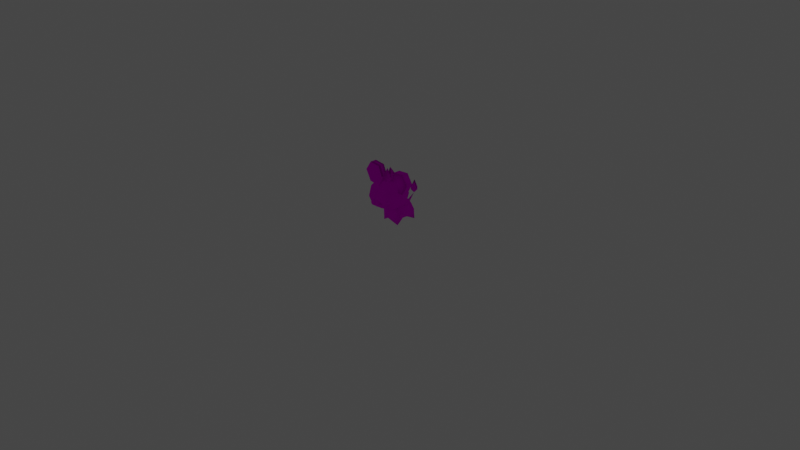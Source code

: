 # Source: rumble-litleo.blend  (saved by Blender 3.6.11; exported with 4.5.12 LTS)
import bpy
from mathutils import Matrix  # noqa: F401  (used for matrix-valued properties, if any)

bpy.ops.wm.read_factory_settings(use_empty=True)
scene = bpy.context.scene
scene.name = 'Scene'

# ---- collections
col_collection = bpy.data.collections.new('Collection'); scene.collection.children.link(col_collection)

# ---- images (referenced by path relative to the original .blend; pixels are not part of the script)
import os
ASSET_DIR = os.environ.get("B2B_ASSET_DIR", "")  # directory of the original .blend (textures are referenced by path, not embedded)
HERE = os.path.dirname(os.path.abspath(__file__))  # packed textures are extracted next to this script under _unpacked/

def load_image(name, relpath, width, height, colorspace="sRGB"):
    """Load a texture the original file referenced (path relative to the .blend, or extracted next to this script)."""
    p = next((c for c in (os.path.join(HERE, relpath), os.path.join(ASSET_DIR, relpath)) if relpath and os.path.exists(c)), "")
    if p:
        img = bpy.data.images.load(p, check_existing=True)
        img.name = name
    else:  # same state as the original file: an image datablock whose file is absent (Cycles renders it pink)
        img = bpy.data.images.new(name, width, height)
        img.source = "FILE"
        img.filepath = "//" + (relpath or name)
    img.colorspace_settings.name = colorspace
    return img
img_pii_sisiko_body_c_png = load_image('Pii_SISIKO_body_C.png', 'Pii_SISIKO_body_C.png', 1024, 1024, 'sRGB')
img_pii_horubii_body_png_001 = load_image('Pii_HORUBII_body.png.001', 'Pii_HORUBII_body.png', 1024, 1024, 'Non-Color')
img_pii_sisiko_eye_c_png = load_image('Pii_SISIKO_eye_C.png', 'Pii_SISIKO_eye_C.png', 1024, 1024, 'sRGB')

# ---- materials (node trees are filled in below, after node groups)
mat_pii_sisiko_body = bpy.data.materials.new('Pii_SISIKO_body')
mat_pii_sisiko_body.surface_render_method = 'BLENDED'
mat_pii_sisiko_body.blend_method = 'BLEND'
mat_pii_sisiko_body.use_transparency_overlap = False
mat_pii_sisiko_body.show_transparent_back = False
mat_pii_sisiko_body.use_transparent_shadow = False
mat_pii_sisiko_body.diffuse_color = (0.942, 0.942, 0.942, 1.0)
mat_pii_sisiko_body.roughness = 0.5528
mat_pii_sisiko_body.specular_intensity = 1.0
mat_pii_sisiko_body.metallic = 1.0
mat_pii_sisiko_eye = bpy.data.materials.new('Pii_SISIKO_eye')
mat_pii_sisiko_eye.surface_render_method = 'BLENDED'
mat_pii_sisiko_eye.blend_method = 'BLEND'
mat_pii_sisiko_eye.use_transparency_overlap = False
mat_pii_sisiko_eye.show_transparent_back = False
mat_pii_sisiko_eye.use_transparent_shadow = False
mat_pii_sisiko_eye.diffuse_color = (0.942, 0.942, 0.942, 1.0)
mat_pii_sisiko_eye.roughness = 0.5528
mat_pii_sisiko_eye.specular_intensity = 1.0
mat_pii_sisiko_eye.metallic = 1.0
mat_material = bpy.data.materials.new('Material')
mat_material.alpha_threshold = 0.0
mat_material.use_transparent_shadow = False
mat_material.roughness = 0.5
mat_material.line_color = (0.0, 0.0, 0.0, 1.0)

# ---- material node trees
mat_pii_sisiko_body.use_nodes = True; mat_pii_sisiko_body.node_tree.nodes.clear()
_N = mat_pii_sisiko_body.node_tree.nodes; _L = mat_pii_sisiko_body.node_tree.links
n0 = _N.new('ShaderNodeBsdfPrincipled'); n0.name = 'Principled BSDF'; n0.location = (10, 300)
n0.distribution = 'GGX'
n0.subsurface_method = 'RANDOM_WALK_SKIN'
n0.inputs[2].default_value = 0.0
n0.inputs[3].default_value = 1.45
n0.inputs[13].default_value = 0.0
n0.inputs[27].default_value = (0.0, 0.0, 0.0, 1.0)
n0.inputs[28].default_value = 1.0
n1 = _N.new('ShaderNodeOutputMaterial'); n1.name = 'Material Output'; n1.location = (300, 300)
n2 = _N.new('ShaderNodeNormalMap'); n2.name = 'Normal Map'; n2.location = (-300, -300)
n2.label = 'Normal/Map'
n3 = _N.new('ShaderNodeTexImage'); n3.name = 'Image Texture'; n3.location = (-300, 600)
n3.image = img_pii_sisiko_body_c_png
n3.interpolation = 'Closest'
n3.extension = 'MIRROR'
n4 = _N.new('ShaderNodeTexImage'); n4.name = 'Image Texture.001'; n4.location = (-300, 0)
n4.image = img_pii_horubii_body_png_001
_L.new(n0.outputs[0], n1.inputs[0])
_L.new(n2.outputs[0], n0.inputs[5])
_L.new(n3.outputs[0], n0.inputs[0])
_L.new(n4.outputs[1], n0.inputs[4])
n1.is_active_output = True
mat_pii_sisiko_eye.use_nodes = True; mat_pii_sisiko_eye.node_tree.nodes.clear()
_N = mat_pii_sisiko_eye.node_tree.nodes; _L = mat_pii_sisiko_eye.node_tree.links
n0 = _N.new('ShaderNodeBsdfPrincipled'); n0.name = 'Principled BSDF'; n0.location = (10, 300)
n0.distribution = 'GGX'
n0.subsurface_method = 'RANDOM_WALK_SKIN'
n0.inputs[2].default_value = 0.0
n0.inputs[3].default_value = 1.45
n0.inputs[13].default_value = 0.0
n0.inputs[27].default_value = (0.0, 0.0, 0.0, 1.0)
n0.inputs[28].default_value = 1.0
n1 = _N.new('ShaderNodeOutputMaterial'); n1.name = 'Material Output'; n1.location = (300, 300)
n2 = _N.new('ShaderNodeNormalMap'); n2.name = 'Normal Map'; n2.location = (-300, -300)
n2.label = 'Normal/Map'
n3 = _N.new('ShaderNodeTexImage'); n3.name = 'Image Texture'; n3.location = (-300, 600)
n3.image = img_pii_sisiko_eye_c_png
n3.interpolation = 'Closest'
n3.extension = 'MIRROR'
n4 = _N.new('ShaderNodeTexImage'); n4.name = 'Image Texture.001'; n4.location = (-300, 0)
n4.image = img_pii_horubii_body_png_001
_L.new(n0.outputs[0], n1.inputs[0])
_L.new(n2.outputs[0], n0.inputs[5])
_L.new(n3.outputs[0], n0.inputs[0])
_L.new(n4.outputs[1], n0.inputs[4])
n1.is_active_output = True
mat_material.use_nodes = True; mat_material.node_tree.nodes.clear()
_N = mat_material.node_tree.nodes; _L = mat_material.node_tree.links
n0 = _N.new('ShaderNodeOutputMaterial'); n0.name = 'Material Output'; n0.location = (300, 300)
n1 = _N.new('ShaderNodeBsdfPrincipled'); n1.name = 'Principled BSDF'; n1.location = (10, 300)
n1.distribution = 'GGX'
n1.subsurface_method = 'RANDOM_WALK_SKIN'
n1.inputs[3].default_value = 1.45
n1.inputs[27].default_value = (0.0, 0.0, 0.0, 1.0)
n1.inputs[28].default_value = 1.0
_L.new(n1.outputs[0], n0.inputs[0])
n0.is_active_output = True

# ---- world
world_world = bpy.data.worlds.new('World'); scene.world = world_world
world_world.use_nodes = True; world_world.node_tree.nodes.clear()
_N = world_world.node_tree.nodes; _L = world_world.node_tree.links
n0 = _N.new('ShaderNodeOutputWorld'); n0.name = 'World Output'; n0.location = (300, 300)
n1 = _N.new('ShaderNodeBackground'); n1.name = 'Background'; n1.location = (10, 300)
n1.inputs[0].default_value = (0.05088, 0.05088, 0.05088, 1.0)
_L.new(n1.outputs[0], n0.inputs[0])
n0.is_active_output = True
world_world.color = (0.05088, 0.05088, 0.05088)
world_world.use_sun_shadow = False
world_world.sun_shadow_jitter_overblur = 0.0

# ---- cameras
cam_camera = bpy.data.cameras.new('Camera')
cam_camera.clip_end = 100.0
cam_camera.ortho_scale = 7.314

# ---- lights
light_light = bpy.data.lights.new('Light', 'POINT')
light_light.transmission_factor = 0.0
light_light.energy = 1000.0
light_light.shadow_soft_size = 0.1
light_light.shadow_maximum_resolution = 0.006
light_light.use_absolute_resolution = True

# ---- meshes
me_merged = bpy.data.meshes.new('merged')
me_merged.from_pydata([(0.04777, 0.2774, -0.2071), (0.0, 0.3711, -0.2131), (0.0, 0.2774, -0.1593), (0.0, 0.2296, -0.2071), (0.0, 0.2774, -0.2549), (-0.04777, 0.2774, -0.2071), (0.0, 0.3252, -0.2071), (0.0, 0.2867, -0.04495), (-1.651e-09, 0.1984, 0.02733), (0.1264, 0.2568, 0.01118), (0.1394, 0.335, -0.003293), (0.1924, 0.3041, 0.1355), (0.1619, 0.2367, 0.1355), (0.1884, 0.3899, 0.1355), (0.1221, 0.4156, 0.009522), (0.04869, 0.4546, 0.001014), (0.1423, 0.4618, 0.1355), (0.07087, 0.4919, 0.2032), (8.253e-10, 0.4889, 0.2303), (0.07263, 0.4964, 0.08761), (6.602e-10, 0.5051, 0.1355), (-0.099, 0.1984, 0.08), (-0.1264, 0.2568, 0.01118), (-0.1394, 0.335, -0.003293), (6.602e-10, 0.3872, -0.04538), (-0.1924, 0.3041, 0.1355), (-0.1884, 0.3899, 0.1355), (-0.1221, 0.4156, 0.009522), (-0.1423, 0.4618, 0.1355), (-0.07263, 0.4964, 0.08761), (8.253e-10, 0.4966, 0.05375), (-0.07087, 0.4919, 0.2032), (1.155e-09, 0.4063, 0.3051), (-0.1264, 0.233, 0.2597), (-0.1619, 0.2367, 0.1355), (-0.099, 0.1984, 0.1909), (-0.03076, 0.2381, 0.2978), (-0.1469, 0.2943, 0.2742), (-0.06457, 0.2481, 0.2968), (-0.05345, 0.2809, 0.3317), (-0.0157, 0.281, 0.3381), (6.602e-10, 0.3011, 0.3238), (-0.02832, 0.2566, 0.3335), (-0.05323, 0.2548, 0.3235), (0.099, 0.1984, 0.1909), (-1.651e-09, 0.1984, 0.2436), (0.1264, 0.233, 0.2597), (0.03076, 0.2381, 0.2978), (0.06457, 0.2481, 0.2968), (0.1469, 0.2943, 0.2742), (0.099, 0.1984, 0.08), (0.05345, 0.2809, 0.3317), (0.0157, 0.281, 0.3381), (4.952e-10, 0.2696, 0.3347), (0.02832, 0.2566, 0.3335), (0.0, 0.2463, 0.3157), (0.05323, 0.2548, 0.3235), (-0.04869, 0.4546, 0.001014), (-8.253e-10, 0.1734, 0.1355), (6.557e-09, 0.4565, 0.007189), (-0.05, 0.4565, 0.1398), (0.05, 0.4565, 0.1398), (0.0, 0.5644, 0.1398), (3.278e-09, 0.6093, 0.1216), (-1.093e-09, 0.6093, 0.158), (-2.186e-09, 0.4424, 0.2724), (4.165e-09, 0.3179, 0.3202), (0.0, 0.3118, 0.335), (-0.03176, 0.3118, 0.3177), (-1.388e-09, 0.2954, 0.3293), (0.03176, 0.3118, 0.3177), (0.1108, 0.5973, 0.1028), (0.06189, 0.4847, 0.1744), (0.06189, 0.4847, 0.1028), (0.2285, 0.6084, 0.1028), (0.1751, 0.498, 0.09217), (0.2929, 0.5092, 0.1028), (0.2929, 0.5092, 0.1744), (0.2325, 0.3986, 0.1028), (0.1218, 0.3877, 0.1028), (0.1108, 0.5973, 0.1744), (0.1751, 0.498, 0.1637), (0.1218, 0.3877, 0.1744), (0.2325, 0.3986, 0.1744), (0.2285, 0.6084, 0.1744), (-0.06189, 0.4847, 0.1028), (-0.06189, 0.4847, 0.1744), (-0.1108, 0.5973, 0.1744), (-0.2285, 0.6084, 0.1744), (-0.1218, 0.3877, 0.1028), (-0.2929, 0.5092, 0.1028), (-0.2285, 0.6084, 0.1028), (-0.2325, 0.3986, 0.1028), (-0.1218, 0.3877, 0.1744), (-0.1751, 0.498, 0.09217), (-0.1108, 0.5973, 0.1028), (-0.1751, 0.498, 0.1637), (-0.2325, 0.3986, 0.1744), (-0.2929, 0.5092, 0.1744), (2.55e-09, 0.1467, -0.1407), (0.0, 0.2265, -0.204), (-0.01944, 0.1614, -0.128), (-8.499e-10, 0.1762, -0.1154), (0.01944, 0.1614, -0.128), (0.0, 0.1216, -0.1585), (-0.1161, 0.1216, -0.09538), (-0.09382, 0.1819, -0.07953), (-0.09382, 0.1819, 0.09654), (-0.1161, 0.1216, 0.1044), (0.0, 0.1819, 0.1503), (-0.1062, 0.06513, 0.04834), (-2.991e-24, 0.05192, 0.00664), (-0.09775, 0.0, 0.1154), (0.09775, 0.0, 0.1154), (0.1062, 0.06039, -0.02854), (0.1161, 0.1216, -0.09538), (0.09775, 0.0, -0.1196), (0.09382, 0.1819, -0.07953), (0.1161, 0.1216, 0.1044), (0.09382, 0.1819, 0.09654), (0.0, 0.1216, 0.1586), (0.0, 0.06623, 0.1594), (0.0, 0.2125, 0.06737), (0.0, 0.1819, -0.1314), (0.1062, 0.06513, 0.04834), (0.0, 0.06654, -0.1585), (-0.1062, 0.06039, -0.02854), (-0.09775, 0.0, -0.1196), (-0.0319, 0.3119, 0.316), (-0.07452, 0.2799, 0.2983), (-0.1346, 0.4063, 0.2554), (0.07452, 0.2799, 0.2983), (0.0319, 0.3119, 0.316), (0.1346, 0.4063, 0.2554)], [], [(1, 0, 4), (4, 0, 3), (1, 6, 0), (2, 0, 6), (0, 2, 3), (5, 1, 4), (5, 6, 1), (2, 6, 5), (5, 4, 3), (2, 5, 3), (9, 8, 7), (50, 8, 9), (7, 10, 9), (24, 10, 7), (9, 10, 11), (12, 9, 11), (50, 9, 12), (11, 10, 13), (24, 14, 10), (14, 13, 10), (15, 14, 24), (14, 16, 13), (16, 133, 13), (16, 17, 133), (133, 17, 32), (17, 18, 32), (19, 17, 16), (19, 16, 14), (15, 19, 14), (30, 19, 15), (30, 20, 19), (17, 20, 18), (19, 20, 17), (132, 32, 41), (22, 8, 21), (8, 22, 7), (23, 7, 22), (23, 24, 7), (25, 23, 22), (22, 34, 25), (34, 22, 21), (23, 25, 26), (27, 24, 23), (26, 27, 23), (57, 24, 27), (28, 27, 26), (130, 28, 26), (29, 57, 27), (28, 29, 27), (57, 29, 30), (31, 28, 130), (31, 29, 28), (18, 31, 130), (32, 18, 130), (29, 20, 30), (31, 20, 29), (18, 20, 31), (32, 128, 41), (34, 33, 25), (35, 33, 34), (45, 33, 35), (33, 45, 36), (33, 37, 25), (25, 37, 26), (55, 36, 45), (38, 33, 36), (38, 129, 33), (129, 37, 33), (130, 26, 37), (35, 34, 21), (35, 21, 58), (35, 58, 45), (128, 129, 39), (128, 39, 40), (128, 40, 41), (41, 40, 53), (42, 40, 39), (53, 40, 42), (43, 42, 39), (43, 39, 129), (43, 36, 42), (53, 42, 55), (36, 55, 42), (43, 38, 36), (43, 129, 38), (46, 45, 44), (12, 46, 44), (46, 12, 11), (46, 47, 45), (45, 47, 55), (46, 48, 47), (131, 48, 46), (49, 131, 46), (11, 49, 46), (49, 11, 13), (13, 133, 49), (45, 58, 44), (50, 44, 58), (50, 12, 44), (132, 51, 131), (52, 51, 132), (41, 52, 132), (52, 41, 53), (54, 52, 53), (54, 51, 52), (54, 53, 55), (47, 54, 55), (131, 51, 56), (56, 54, 47), (56, 51, 54), (48, 56, 47), (48, 131, 56), (57, 15, 24), (57, 30, 15), (50, 58, 8), (8, 58, 21), (60, 63, 59), (63, 61, 59), (63, 62, 61), (60, 62, 63), (64, 62, 60), (64, 60, 65), (61, 64, 65), (61, 62, 64), (68, 67, 66), (69, 67, 68), (70, 67, 69), (66, 67, 70), (72, 80, 71), (73, 72, 71), (71, 80, 74), (80, 84, 74), (71, 75, 73), (73, 75, 79), (84, 77, 76), (76, 77, 78), (77, 83, 78), (78, 83, 79), (83, 82, 79), (74, 84, 76), (78, 75, 76), (76, 75, 74), (79, 75, 78), (74, 75, 71), (72, 81, 80), (82, 81, 72), (83, 81, 82), (77, 81, 83), (84, 81, 77), (80, 81, 84), (86, 85, 95), (87, 86, 95), (87, 95, 91), (88, 87, 91), (94, 95, 85), (94, 85, 89), (88, 91, 90), (98, 88, 90), (98, 90, 92), (97, 98, 92), (97, 92, 89), (93, 97, 89), (94, 92, 90), (94, 90, 91), (94, 89, 92), (94, 91, 95), (96, 86, 87), (96, 93, 86), (96, 97, 93), (96, 98, 97), (96, 88, 98), (96, 87, 88), (101, 100, 99), (102, 100, 101), (103, 100, 102), (99, 100, 103), (105, 104, 125), (127, 105, 125), (126, 105, 127), (105, 106, 104), (106, 123, 104), (107, 106, 105), (108, 107, 105), (109, 107, 108), (120, 109, 108), (120, 108, 112), (121, 120, 112), (107, 122, 106), (106, 122, 123), (109, 122, 107), (110, 112, 108), (110, 108, 105), (126, 110, 105), (125, 111, 127), (110, 111, 112), (112, 111, 121), (121, 111, 113), (114, 111, 116), (114, 116, 115), (104, 115, 116), (125, 104, 116), (104, 123, 115), (123, 117, 115), (115, 117, 118), (114, 115, 118), (117, 119, 118), (118, 119, 120), (118, 120, 121), (113, 118, 121), (119, 109, 120), (117, 122, 119), (119, 122, 109), (123, 122, 117), (124, 118, 113), (124, 114, 118), (116, 111, 125), (124, 113, 111), (126, 111, 110), (114, 124, 111), (126, 127, 111), (129, 128, 37), (128, 130, 37), (130, 128, 32), (49, 132, 131), (133, 132, 49), (32, 132, 133)])
me_merged.polygons.foreach_set('use_smooth', [True] * 226)
me_merged.polygons.foreach_set('material_index', [0, 0, 0, 0, 0, 0, 0, 0, 0, 0, 0, 0, 0, 0, 0, 0, 0, 0, 0, 0, 0, 0, 0, 0, 0, 0, 0, 0, 0, 0, 0, 0, 0, 0, 0, 0, 0, 0, 0, 0, 0, 0, 0, 0, 0, 0, 0, 0, 0, 0, 0, 0, 0, 0, 0, 0, 0, 0, 0, 0, 0, 0, 0, 0, 0, 0, 0, 0, 0, 0, 0, 0, 0, 0, 0, 0, 0, 0, 0, 0, 0, 0, 0, 0, 0, 0, 0, 0, 0, 0, 0, 0, 0, 0, 0, 0, 0, 0, 0, 0, 0, 0, 0, 0, 0, 0, 0, 0, 0, 0, 0, 0, 0, 0, 0, 0, 0, 0, 0, 0, 0, 0, 0, 0, 0, 0, 0, 0, 0, 0, 0, 0, 0, 0, 0, 0, 0, 0, 0, 0, 0, 0, 0, 0, 0, 0, 0, 0, 0, 0, 0, 0, 0, 0, 0, 0, 0, 0, 0, 0, 0, 0, 0, 0, 0, 0, 0, 0, 0, 0, 0, 0, 0, 0, 0, 0, 0, 0, 0, 0, 0, 0, 0, 0, 0, 0, 0, 0, 0, 0, 0, 0, 0, 0, 0, 0, 0, 0, 0, 0, 0, 0, 0, 0, 0, 0, 0, 0, 0, 0, 0, 0, 0, 0, 0, 0, 0, 0, 0, 0, 1, 1, 1, 1, 1, 1])
_uv = me_merged.uv_layers.new(name='UV0')
_uv.uv.foreach_set('vector', [0.8277, 0.8798, 0.8242, 0.8253, 0.852, 0.8253, 0.852, 0.8253, 0.8242, 0.8253, 0.8242, 0.7974, 0.8277, 0.8798, 0.8242, 0.8531, 0.8242, 0.8253, 0.7964, 0.8253, 0.8242, 0.8253, 0.8242, 0.8531, 0.8242, 0.8253, 0.7964, 0.8253, 0.8242, 0.7974, 0.8242, 0.8253, 0.8277, 0.8798, 0.852, 0.8253, 0.8242, 0.8253, 0.8242, 0.8531, 0.8277, 0.8798, 0.7964, 0.8253, 0.8242, 0.8531, 0.8242, 0.8253, 0.8242, 0.8253, 0.852, 0.8253, 0.8242, 0.7974, 0.7964, 0.8253, 0.8242, 0.8253, 0.8242, 0.7974, 0.3324, 0.9274, 0.3302, 0.9192, 0.3403, 0.9316, 0.3228, 0.9192, 0.3302, 0.9192, 0.3324, 0.9274, 0.3403, 0.9316, 0.3345, 0.9384, 0.3324, 0.9274, 0.3404, 0.9457, 0.3345, 0.9384, 0.3403, 0.9316, 0.3324, 0.9274, 0.3345, 0.9384, 0.3149, 0.934, 0.3149, 0.9245, 0.3324, 0.9274, 0.3149, 0.934, 0.3228, 0.9192, 0.3324, 0.9274, 0.3149, 0.9245, 0.3149, 0.934, 0.3345, 0.9384, 0.3149, 0.9461, 0.3404, 0.9457, 0.3327, 0.9497, 0.3345, 0.9384, 0.3327, 0.9497, 0.3149, 0.9461, 0.3345, 0.9384, 0.3339, 0.9552, 0.3327, 0.9497, 0.3404, 0.9457, 0.3327, 0.9497, 0.3149, 0.9562, 0.3149, 0.9461, 0.3149, 0.9562, 0.2981, 0.9484, 0.3149, 0.9461, 0.3149, 0.9562, 0.3054, 0.9605, 0.2981, 0.9484, 0.2981, 0.9484, 0.3054, 0.9605, 0.2911, 0.9484, 0.3054, 0.9605, 0.3016, 0.9601, 0.2911, 0.9484, 0.3217, 0.9611, 0.3054, 0.9605, 0.3149, 0.9562, 0.3217, 0.9611, 0.3149, 0.9562, 0.3327, 0.9497, 0.3339, 0.9552, 0.3217, 0.9611, 0.3327, 0.9497, 0.3264, 0.9611, 0.3217, 0.9611, 0.3339, 0.9552, 0.3264, 0.9611, 0.3149, 0.9623, 0.3217, 0.9611, 0.3054, 0.9605, 0.3149, 0.9623, 0.3016, 0.9601, 0.3217, 0.9611, 0.3149, 0.9623, 0.3054, 0.9605, 0.2896, 0.9351, 0.2911, 0.9484, 0.2884, 0.9336, 0.3324, 0.9274, 0.3302, 0.9192, 0.3228, 0.9192, 0.3302, 0.9192, 0.3324, 0.9274, 0.3403, 0.9316, 0.3345, 0.9384, 0.3403, 0.9316, 0.3324, 0.9274, 0.3345, 0.9384, 0.3404, 0.9457, 0.3403, 0.9316, 0.3149, 0.934, 0.3345, 0.9384, 0.3324, 0.9274, 0.3324, 0.9274, 0.3149, 0.9245, 0.3149, 0.934, 0.3149, 0.9245, 0.3324, 0.9274, 0.3228, 0.9192, 0.3345, 0.9384, 0.3149, 0.934, 0.3149, 0.9461, 0.3327, 0.9497, 0.3404, 0.9457, 0.3345, 0.9384, 0.3149, 0.9461, 0.3327, 0.9497, 0.3345, 0.9384, 0.3339, 0.9552, 0.3404, 0.9457, 0.3327, 0.9497, 0.3149, 0.9562, 0.3327, 0.9497, 0.3149, 0.9461, 0.298, 0.9484, 0.3149, 0.9562, 0.3149, 0.9461, 0.3217, 0.9611, 0.3339, 0.9552, 0.3327, 0.9497, 0.3149, 0.9562, 0.3217, 0.9611, 0.3327, 0.9497, 0.3339, 0.9552, 0.3217, 0.9611, 0.3264, 0.9611, 0.3054, 0.9605, 0.3149, 0.9562, 0.298, 0.9484, 0.3054, 0.9605, 0.3217, 0.9611, 0.3149, 0.9562, 0.3016, 0.9601, 0.3054, 0.9605, 0.298, 0.9484, 0.2911, 0.9484, 0.3016, 0.9601, 0.298, 0.9484, 0.3217, 0.9611, 0.3149, 0.9623, 0.3264, 0.9611, 0.3054, 0.9605, 0.3149, 0.9623, 0.3217, 0.9611, 0.3016, 0.9601, 0.3149, 0.9623, 0.3054, 0.9605, 0.2911, 0.9484, 0.2896, 0.9351, 0.2884, 0.9336, 0.37, 0.5682, 0.2258, 0.7242, 0.4512, 0.6903, 0.1973, 0.5984, 0.2258, 0.7242, 0.37, 0.5682, 0.008317, 0.6803, 0.2258, 0.7242, 0.1973, 0.5984, 0.2258, 0.7242, 0.008317, 0.6803, 0.06237, 0.8017, 0.2258, 0.7242, 0.2893, 0.7804, 0.4512, 0.6903, 0.4512, 0.6903, 0.2893, 0.7804, 0.4852, 0.809, 0.008317, 0.838, 0.06237, 0.8017, 0.008317, 0.6803, 0.1254, 0.8128, 0.2258, 0.7242, 0.06237, 0.8017, 0.1254, 0.8128, 0.1656, 0.8729, 0.2258, 0.7242, 0.1656, 0.8729, 0.2893, 0.7804, 0.2258, 0.7242, 0.386, 0.8929, 0.4852, 0.809, 0.2893, 0.7804, 0.1973, 0.5984, 0.37, 0.5682, 0.2604, 0.3719, 0.1973, 0.5984, 0.2604, 0.3719, 0.008317, 0.4547, 0.1973, 0.5984, 0.008317, 0.4547, 0.008317, 0.6803, 0.09383, 0.9831, 0.1656, 0.8729, 0.1019, 0.8998, 0.09383, 0.9831, 0.1019, 0.8998, 0.03921, 0.9143, 0.09383, 0.9831, 0.03921, 0.9143, 0.008316, 0.9675, 0.008316, 0.9675, 0.03921, 0.9143, 0.008316, 0.8942, 0.05626, 0.8705, 0.03921, 0.9143, 0.1019, 0.8998, 0.008316, 0.8942, 0.03921, 0.9143, 0.05626, 0.8705, 0.09606, 0.8563, 0.05626, 0.8705, 0.1019, 0.8998, 0.09606, 0.8563, 0.1019, 0.8998, 0.1656, 0.8729, 0.09606, 0.8563, 0.06237, 0.8017, 0.05626, 0.8705, 0.008316, 0.8942, 0.05626, 0.8705, 0.008317, 0.838, 0.06237, 0.8017, 0.008317, 0.838, 0.05626, 0.8705, 0.09606, 0.8563, 0.1254, 0.8128, 0.06237, 0.8017, 0.09606, 0.8563, 0.1656, 0.8729, 0.1254, 0.8128, 0.2258, 0.7242, 0.008317, 0.6803, 0.1973, 0.5984, 0.37, 0.5682, 0.2258, 0.7242, 0.1973, 0.5984, 0.2258, 0.7242, 0.37, 0.5682, 0.4512, 0.6903, 0.2258, 0.7242, 0.06237, 0.8017, 0.008317, 0.6803, 0.008317, 0.6803, 0.06237, 0.8017, 0.008317, 0.838, 0.2258, 0.7242, 0.1254, 0.8128, 0.06237, 0.8017, 0.1656, 0.8729, 0.1254, 0.8128, 0.2258, 0.7242, 0.2893, 0.7804, 0.1656, 0.8729, 0.2258, 0.7242, 0.4512, 0.6903, 0.2893, 0.7804, 0.2258, 0.7242, 0.2893, 0.7804, 0.4512, 0.6903, 0.4852, 0.809, 0.4852, 0.809, 0.386, 0.8929, 0.2893, 0.7804, 0.008317, 0.6803, 0.008317, 0.4547, 0.1973, 0.5984, 0.2604, 0.3719, 0.1973, 0.5984, 0.008317, 0.4547, 0.2604, 0.3719, 0.37, 0.5682, 0.1973, 0.5984, 0.09382, 0.9831, 0.1019, 0.8998, 0.1656, 0.8729, 0.03921, 0.9143, 0.1019, 0.8998, 0.09382, 0.9831, 0.008316, 0.9675, 0.03921, 0.9143, 0.09382, 0.9831, 0.03921, 0.9143, 0.008316, 0.9675, 0.008316, 0.8942, 0.05626, 0.8705, 0.03921, 0.9143, 0.008316, 0.8942, 0.05626, 0.8705, 0.1019, 0.8998, 0.03921, 0.9143, 0.05626, 0.8705, 0.008316, 0.8942, 0.008317, 0.838, 0.06237, 0.8017, 0.05626, 0.8705, 0.008317, 0.838, 0.1656, 0.8729, 0.1019, 0.8998, 0.09606, 0.8563, 0.09606, 0.8563, 0.05626, 0.8705, 0.06237, 0.8017, 0.09606, 0.8563, 0.1019, 0.8998, 0.05626, 0.8705, 0.1254, 0.8128, 0.09606, 0.8563, 0.06237, 0.8017, 0.1254, 0.8128, 0.1656, 0.8729, 0.09606, 0.8563, 0.3339, 0.9552, 0.3339, 0.9552, 0.3404, 0.9457, 0.3339, 0.9552, 0.3264, 0.9611, 0.3339, 0.9552, 0.3228, 0.9192, 0.3149, 0.9156, 0.3302, 0.9192, 0.3302, 0.9192, 0.3149, 0.9156, 0.3228, 0.9192, 0.6918, 0.9107, 0.6965, 0.9503, 0.7261, 0.9107, 0.6965, 0.9503, 0.6918, 0.9107, 0.7261, 0.9107, 0.6965, 0.9503, 0.6918, 0.9387, 0.6918, 0.9107, 0.6918, 0.9107, 0.6918, 0.9387, 0.6965, 0.9503, 0.6871, 0.9503, 0.6918, 0.9387, 0.6918, 0.9107, 0.6871, 0.9503, 0.6918, 0.9107, 0.6574, 0.9107, 0.6918, 0.9107, 0.6871, 0.9503, 0.6574, 0.9107, 0.6918, 0.9107, 0.6918, 0.9387, 0.6871, 0.9503, 0.6494, 0.8299, 0.6891, 0.8299, 0.6891, 0.8375, 0.6891, 0.8093, 0.6891, 0.8299, 0.6494, 0.8299, 0.7287, 0.8299, 0.6891, 0.8299, 0.6891, 0.8093, 0.6891, 0.8375, 0.6891, 0.8299, 0.7287, 0.8299, 0.9066, 0.8596, 0.9066, 0.9105, 0.9459, 0.9105, 0.9459, 0.8596, 0.9066, 0.8596, 0.9459, 0.9105, 0.9459, 0.9105, 0.9066, 0.9105, 0.9459, 0.9156, 0.9066, 0.9105, 0.9066, 0.9156, 0.9459, 0.9156, 0.9459, 0.9105, 0.9517, 0.8656, 0.9459, 0.8596, 0.9459, 0.8596, 0.9517, 0.8656, 0.9459, 0.8156, 0.9066, 0.9156, 0.9066, 0.8706, 0.9459, 0.8706, 0.9459, 0.8706, 0.9066, 0.8706, 0.9459, 0.8206, 0.9066, 0.8706, 0.9066, 0.8206, 0.9459, 0.8206, 0.9459, 0.8206, 0.9066, 0.8206, 0.9459, 0.8156, 0.9066, 0.8206, 0.9066, 0.8156, 0.9459, 0.8156, 0.9459, 0.9156, 0.9066, 0.9156, 0.9459, 0.8706, 0.9459, 0.8206, 0.9517, 0.8656, 0.9459, 0.8706, 0.9459, 0.8706, 0.9517, 0.8656, 0.9459, 0.9156, 0.9459, 0.8156, 0.9517, 0.8656, 0.9459, 0.8206, 0.9459, 0.9156, 0.9517, 0.8656, 0.9459, 0.9105, 0.4169, 0.3616, 0.7, 0.3948, 0.5391, 0.6429, 0.5665, 0.1189, 0.7, 0.3948, 0.4169, 0.3616, 0.8433, 0.1462, 0.7, 0.3948, 0.5665, 0.1189, 0.9944, 0.4226, 0.7, 0.3948, 0.8433, 0.1462, 0.8335, 0.6707, 0.7, 0.3948, 0.9944, 0.4226, 0.5391, 0.6429, 0.7, 0.3948, 0.8335, 0.6707, 0.9066, 0.8596, 0.9459, 0.8596, 0.9459, 0.9105, 0.9066, 0.9105, 0.9066, 0.8596, 0.9459, 0.9105, 0.9066, 0.9105, 0.9459, 0.9105, 0.9459, 0.9156, 0.9066, 0.9156, 0.9066, 0.9105, 0.9459, 0.9156, 0.9517, 0.8656, 0.9459, 0.9105, 0.9459, 0.8596, 0.9517, 0.8656, 0.9459, 0.8596, 0.9459, 0.8156, 0.9066, 0.9156, 0.9459, 0.9156, 0.9459, 0.8706, 0.9066, 0.8706, 0.9066, 0.9156, 0.9459, 0.8706, 0.9066, 0.8706, 0.9459, 0.8706, 0.9459, 0.8206, 0.9066, 0.8206, 0.9066, 0.8706, 0.9459, 0.8206, 0.9066, 0.8206, 0.9459, 0.8206, 0.9459, 0.8156, 0.9066, 0.8156, 0.9066, 0.8206, 0.9459, 0.8156, 0.9517, 0.8656, 0.9459, 0.8206, 0.9459, 0.8706, 0.9517, 0.8656, 0.9459, 0.8706, 0.9459, 0.9156, 0.9517, 0.8656, 0.9459, 0.8156, 0.9459, 0.8206, 0.9517, 0.8656, 0.9459, 0.9156, 0.9459, 0.9105, 0.7, 0.3948, 0.4169, 0.3616, 0.5391, 0.6429, 0.7, 0.3948, 0.5665, 0.1189, 0.4169, 0.3616, 0.7, 0.3948, 0.8433, 0.1462, 0.5665, 0.1189, 0.7, 0.3948, 0.9944, 0.4226, 0.8433, 0.1462, 0.7, 0.3948, 0.8335, 0.6707, 0.9944, 0.4226, 0.7, 0.3948, 0.5391, 0.6429, 0.8335, 0.6707, 0.342, 0.1499, 0.4078, 0.2063, 0.3529, 0.1371, 0.331, 0.1627, 0.4078, 0.2063, 0.342, 0.1499, 0.342, 0.1499, 0.4078, 0.2063, 0.331, 0.1627, 0.3529, 0.1371, 0.4078, 0.2063, 0.342, 0.1499, 0.3041, 0.04218, 0.3041, 0.02641, 0.1664, 0.02641, 0.0, 0.03613, 0.3041, 0.04218, 0.1664, 0.02641, 0.151, 0.05886, 0.3041, 0.04218, 0.0, 0.03613, 0.3041, 0.04218, 0.4547, 0.04613, 0.3041, 0.02641, 0.4547, 0.04613, 0.4547, 0.03319, 0.3041, 0.02641, 0.4547, 0.09009, 0.4547, 0.04613, 0.3041, 0.04218, 0.3041, 0.09206, 0.4547, 0.09009, 0.3041, 0.04218, 0.4547, 0.1035, 0.4547, 0.09009, 0.3041, 0.09206, 0.3041, 0.1056, 0.4547, 0.1035, 0.3041, 0.09206, 0.3041, 0.1056, 0.3041, 0.09206, 0.0, 0.09479, 0.1656, 0.1058, 0.3041, 0.1056, 0.0, 0.09479, 0.4547, 0.09009, 0.5312, 0.08281, 0.4547, 0.04613, 0.4547, 0.04613, 0.5312, 0.08281, 0.4547, 0.03319, 0.4547, 0.1035, 0.5312, 0.08281, 0.4547, 0.09009, 0.1628, 0.07806, 0.0, 0.09479, 0.3041, 0.09206, 0.1628, 0.07806, 0.3041, 0.09206, 0.3041, 0.04218, 0.151, 0.05886, 0.1628, 0.07806, 0.3041, 0.04218, 0.1664, 0.02641, 0.1812, 0.06765, 0.0, 0.03613, 0.1628, 0.07806, 0.1812, 0.06765, 0.0, 0.09479, 0.0, 0.09479, 0.1812, 0.06765, 0.1656, 0.1058, 0.1656, 0.1058, 0.1812, 0.06765, 0.0, 0.09479, 0.151, 0.05886, 0.1812, 0.06765, 0.0, 0.03613, 0.151, 0.05886, 0.0, 0.03613, 0.3041, 0.04218, 0.3041, 0.02641, 0.3041, 0.04218, 0.0, 0.03613, 0.1664, 0.02641, 0.3041, 0.02641, 0.0, 0.03613, 0.3041, 0.02641, 0.4547, 0.03319, 0.3041, 0.04218, 0.4547, 0.03319, 0.4547, 0.04613, 0.3041, 0.04218, 0.3041, 0.04218, 0.4547, 0.04613, 0.3041, 0.09206, 0.151, 0.05886, 0.3041, 0.04218, 0.3041, 0.09206, 0.4547, 0.04613, 0.4547, 0.09009, 0.3041, 0.09206, 0.3041, 0.09206, 0.4547, 0.09009, 0.3041, 0.1056, 0.3041, 0.09206, 0.3041, 0.1056, 0.1656, 0.1058, 0.0, 0.09479, 0.3041, 0.09206, 0.1656, 0.1058, 0.4547, 0.09009, 0.4547, 0.1035, 0.3041, 0.1056, 0.4547, 0.04613, 0.5312, 0.08281, 0.4547, 0.09009, 0.4547, 0.09009, 0.5312, 0.08281, 0.4547, 0.1035, 0.4547, 0.03319, 0.5312, 0.08281, 0.4547, 0.04613, 0.1628, 0.07806, 0.3041, 0.09206, 0.0, 0.09479, 0.1628, 0.07806, 0.151, 0.05886, 0.3041, 0.09206, 0.0, 0.03613, 0.1812, 0.06765, 0.1664, 0.02641, 0.1628, 0.07806, 0.0, 0.09479, 0.1812, 0.06765, 0.151, 0.05886, 0.1812, 0.06765, 0.1628, 0.07806, 0.151, 0.05886, 0.1628, 0.07806, 0.1812, 0.06765, 0.151, 0.05886, 0.0, 0.03613, 0.1812, 0.06765, 0.5264, 0.7593, 0.1923, 0.806, 0.9889, 0.7918, 0.1923, 0.806, 0.8847, 0.9792, 0.9889, 0.7918, 0.8847, 0.9792, 0.1923, 0.806, -0.03762, 0.9603, 0.9888, 0.7919, 0.1923, 0.806, 0.5264, 0.7593, 0.8842, 0.9791, 0.1923, 0.806, 0.9888, 0.7919, -0.03762, 0.9603, 0.1923, 0.806, 0.8842, 0.9791])
me_merged.materials.append(mat_pii_sisiko_body)
me_merged.materials.append(mat_pii_sisiko_eye)
me_merged.update()
me_merged.normals_split_custom_set([tuple(v) for v in zip(*[iter([-0.0002789, 0.6044, -0.7967, 0.984, 0.007794, -0.1783, 0.0, 0.02014, -0.9998, 0.0, 0.02014, -0.9998, 0.984, 0.007794, -0.1783, -2.465e-08, -1.0, 0.0, -0.0002789, 0.6044, -0.7967, -7.059e-06, 0.376, 0.9266, 0.984, 0.007794, -0.1783, 0.0, -4.929e-08, 1.0, 0.984, 0.007794, -0.1783, -7.059e-06, 0.376, 0.9266, 0.984, 0.007794, -0.1783, 0.0, -4.929e-08, 1.0, -2.465e-08, -1.0, 0.0, -0.984, 0.007796, -0.1783, -0.0002789, 0.6044, -0.7967, 0.0, 0.02014, -0.9998, -0.984, 0.007796, -0.1783, -7.059e-06, 0.376, 0.9266, -0.0002789, 0.6044, -0.7967, 0.0, -4.929e-08, 1.0, -7.059e-06, 0.376, 0.9266, -0.984, 0.007796, -0.1783, -0.984, 0.007796, -0.1783, 0.0, 0.02014, -0.9998, -2.465e-08, -1.0, 0.0, 0.0, -4.929e-08, 1.0, -0.984, 0.007796, -0.1783, -2.465e-08, -1.0, 0.0, 0.5698, -0.4885, -0.6608, -1.016e-08, -0.8185, -0.5745, -2.831e-07, -0.3149, -0.9491, 0.3843, -0.8841, -0.2659, -1.016e-08, -0.8185, -0.5745, 0.5698, -0.4885, -0.6608, -2.831e-07, -0.3149, -0.9491, 0.6865, 0.004079, -0.7271, 0.5698, -0.4885, -0.6608, -4.513e-06, 0.1814, -0.9834, 0.6865, 0.004079, -0.7271, -2.831e-07, -0.3149, -0.9491, 0.5698, -0.4885, -0.6608, 0.6865, 0.004079, -0.7271, 0.9892, -0.1433, -0.03201, 0.8032, -0.5942, -0.04116, 0.5698, -0.4885, -0.6608, 0.9892, -0.1433, -0.03201, 0.3843, -0.8841, -0.2659, 0.5698, -0.4885, -0.6608, 0.8032, -0.5942, -0.04116, 0.9892, -0.1433, -0.03201, 0.6865, 0.004079, -0.7271, 0.9607, 0.2774, -0.004955, -4.513e-06, 0.1814, -0.9834, 0.6379, 0.4392, -0.6326, 0.6865, 0.004079, -0.7271, 0.6379, 0.4392, -0.6326, 0.9607, 0.2774, -0.004955, 0.6865, 0.004079, -0.7271, 0.2496, 0.6555, -0.7127, 0.6379, 0.4392, -0.6326, -4.513e-06, 0.1814, -0.9834, 0.6379, 0.4392, -0.6326, 0.713, 0.7011, -0.007647, 0.9607, 0.2774, -0.004955, 0.713, 0.7011, -0.007647, 0.5845, 0.4516, 0.6741, 0.9607, 0.2774, -0.004955, 0.713, 0.7011, -0.007647, 0.3314, 0.7885, 0.518, 0.5845, 0.4516, 0.6741, 0.5845, 0.4516, 0.6741, 0.3314, 0.7885, 0.518, -3.713e-06, 0.5197, 0.8543, 0.3314, 0.7885, 0.518, -3.621e-06, 0.7392, 0.6734, -3.713e-06, 0.5197, 0.8543, 0.3834, 0.8943, -0.2308, 0.3314, 0.7885, 0.518, 0.713, 0.7011, -0.007647, 0.3834, 0.8943, -0.2308, 0.713, 0.7011, -0.007647, 0.6379, 0.4392, -0.6326, 0.2496, 0.6555, -0.7127, 0.3834, 0.8943, -0.2308, 0.6379, 0.4392, -0.6326, 4.473e-06, 0.9214, -0.3887, 0.3834, 0.8943, -0.2308, 0.2496, 0.6555, -0.7127, 4.473e-06, 0.9214, -0.3887, -2.142e-07, 0.9994, 0.03417, 0.3834, 0.8943, -0.2308, 0.3314, 0.7885, 0.518, -2.142e-07, 0.9994, 0.03417, -3.621e-06, 0.7392, 0.6734, 0.3834, 0.8943, -0.2308, -2.142e-07, 0.9994, 0.03417, 0.3314, 0.7885, 0.518, 0.3236, 0.2297, 0.9179, -3.713e-06, 0.5197, 0.8543, 3.166e-07, 0.2848, 0.9586, -0.5698, -0.4885, -0.6608, -1.016e-08, -0.8185, -0.5745, -0.3844, -0.8841, -0.2659, -1.016e-08, -0.8185, -0.5745, -0.5698, -0.4885, -0.6608, -2.831e-07, -0.3149, -0.9491, -0.6865, 0.004079, -0.7271, -2.831e-07, -0.3149, -0.9491, -0.5698, -0.4885, -0.6608, -0.6865, 0.004079, -0.7271, -4.513e-06, 0.1814, -0.9834, -2.831e-07, -0.3149, -0.9491, -0.9892, -0.1433, -0.03201, -0.6865, 0.004079, -0.7271, -0.5698, -0.4885, -0.6608, -0.5698, -0.4885, -0.6608, -0.8032, -0.5942, -0.04116, -0.9892, -0.1433, -0.03201, -0.8032, -0.5942, -0.04116, -0.5698, -0.4885, -0.6608, -0.3844, -0.8841, -0.2659, -0.6865, 0.004079, -0.7271, -0.9892, -0.1433, -0.03201, -0.9607, 0.2774, -0.004953, -0.6379, 0.4392, -0.6326, -4.513e-06, 0.1814, -0.9834, -0.6865, 0.004079, -0.7271, -0.9607, 0.2774, -0.004953, -0.6379, 0.4392, -0.6326, -0.6865, 0.004079, -0.7271, -0.2496, 0.6555, -0.7127, -4.513e-06, 0.1814, -0.9834, -0.6379, 0.4392, -0.6326, -0.713, 0.7011, -0.007646, -0.6379, 0.4392, -0.6326, -0.9607, 0.2774, -0.004953, -0.5845, 0.4516, 0.6741, -0.713, 0.7011, -0.007646, -0.9607, 0.2774, -0.004953, -0.3834, 0.8943, -0.2308, -0.2496, 0.6555, -0.7127, -0.6379, 0.4392, -0.6326, -0.713, 0.7011, -0.007646, -0.3834, 0.8943, -0.2308, -0.6379, 0.4392, -0.6326, -0.2496, 0.6555, -0.7127, -0.3834, 0.8943, -0.2308, 4.473e-06, 0.9214, -0.3887, -0.3314, 0.7885, 0.5181, -0.713, 0.7011, -0.007646, -0.5845, 0.4516, 0.6741, -0.3314, 0.7885, 0.5181, -0.3834, 0.8943, -0.2308, -0.713, 0.7011, -0.007646, -3.621e-06, 0.7392, 0.6734, -0.3314, 0.7885, 0.5181, -0.5845, 0.4516, 0.6741, -3.713e-06, 0.5197, 0.8543, -3.621e-06, 0.7392, 0.6734, -0.5845, 0.4516, 0.6741, -0.3834, 0.8943, -0.2308, -2.142e-07, 0.9994, 0.03417, 4.473e-06, 0.9214, -0.3887, -0.3314, 0.7885, 0.5181, -2.142e-07, 0.9994, 0.03417, -0.3834, 0.8943, -0.2308, -3.621e-06, 0.7392, 0.6734, -2.142e-07, 0.9994, 0.03417, -0.3314, 0.7885, 0.5181, -3.713e-06, 0.5197, 0.8543, -0.3236, 0.2297, 0.9179, 3.166e-07, 0.2848, 0.9586, -0.8032, -0.5942, -0.04116, -0.6085, -0.6599, 0.4407, -0.9892, -0.1433, -0.03201, -0.3364, -0.926, 0.1714, -0.6085, -0.6599, 0.4407, -0.8032, -0.5942, -0.04116, 5.523e-07, -0.9336, 0.3583, -0.6085, -0.6599, 0.4407, -0.3364, -0.926, 0.1714, -0.6085, -0.6599, 0.4407, 5.523e-07, -0.9336, 0.3583, -0.1406, -0.8841, 0.4457, -0.6085, -0.6599, 0.4407, -0.7622, -0.0203, 0.647, -0.9892, -0.1433, -0.03201, -0.9892, -0.1433, -0.03201, -0.7622, -0.0203, 0.647, -0.9607, 0.2774, -0.004953, -6.501e-06, -0.8425, 0.5386, -0.1406, -0.8841, 0.4457, 5.523e-07, -0.9336, 0.3583, -0.6717, -0.5221, 0.5256, -0.6085, -0.6599, 0.4407, -0.1406, -0.8841, 0.4457, -0.6717, -0.5221, 0.5256, -0.4563, -0.1219, 0.8814, -0.6085, -0.6599, 0.4407, -0.4563, -0.1219, 0.8814, -0.7622, -0.0203, 0.647, -0.6085, -0.6599, 0.4407, -0.5845, 0.4516, 0.6741, -0.9607, 0.2774, -0.004953, -0.7622, -0.0203, 0.647, -0.3364, -0.926, 0.1714, -0.8032, -0.5942, -0.04116, -0.3844, -0.8841, -0.2659, -0.3364, -0.926, 0.1714, -0.3844, -0.8841, -0.2659, 8.81e-09, -1.0, 5.538e-08, -0.3364, -0.926, 0.1714, 8.81e-09, -1.0, 5.538e-08, 5.523e-07, -0.9336, 0.3583, -0.3236, 0.2297, 0.9179, -0.4563, -0.1219, 0.8814, -0.5767, 0.34, 0.7428, -0.3236, 0.2297, 0.9179, -0.5767, 0.34, 0.7428, 0.0003366, 0.2863, 0.9581, -0.3236, 0.2297, 0.9179, 0.0003366, 0.2863, 0.9581, 3.166e-07, 0.2848, 0.9586, 3.166e-07, 0.2848, 0.9586, 0.0003366, 0.2863, 0.9581, 2.625e-05, -0.4835, 0.8753, -0.07679, -0.6081, 0.7901, 0.0003366, 0.2863, 0.9581, -0.5767, 0.34, 0.7428, 2.625e-05, -0.4835, 0.8753, 0.0003366, 0.2863, 0.9581, -0.07679, -0.6081, 0.7901, -0.5347, -0.5913, 0.6037, -0.07679, -0.6081, 0.7901, -0.5767, 0.34, 0.7428, -0.5347, -0.5913, 0.6037, -0.5767, 0.34, 0.7428, -0.4563, -0.1219, 0.8814, -0.5347, -0.5913, 0.6037, -0.1406, -0.8841, 0.4457, -0.07679, -0.6081, 0.7901, 2.625e-05, -0.4835, 0.8753, -0.07679, -0.6081, 0.7901, -6.501e-06, -0.8425, 0.5386, -0.1406, -0.8841, 0.4457, -6.501e-06, -0.8425, 0.5386, -0.07679, -0.6081, 0.7901, -0.5347, -0.5913, 0.6037, -0.6717, -0.5221, 0.5256, -0.1406, -0.8841, 0.4457, -0.5347, -0.5913, 0.6037, -0.4563, -0.1219, 0.8814, -0.6717, -0.5221, 0.5256, 0.6085, -0.6599, 0.4407, 5.523e-07, -0.9336, 0.3583, 0.3364, -0.926, 0.1714, 0.8032, -0.5942, -0.04116, 0.6085, -0.6599, 0.4407, 0.3364, -0.926, 0.1714, 0.6085, -0.6599, 0.4407, 0.8032, -0.5942, -0.04116, 0.9892, -0.1433, -0.03201, 0.6085, -0.6599, 0.4407, 0.1406, -0.8841, 0.4457, 5.523e-07, -0.9336, 0.3583, 5.523e-07, -0.9336, 0.3583, 0.1406, -0.8841, 0.4457, -6.501e-06, -0.8425, 0.5386, 0.6085, -0.6599, 0.4407, 0.6717, -0.522, 0.5257, 0.1406, -0.8841, 0.4457, 0.4563, -0.1219, 0.8814, 0.6717, -0.522, 0.5257, 0.6085, -0.6599, 0.4407, 0.7622, -0.02031, 0.647, 0.4563, -0.1219, 0.8814, 0.6085, -0.6599, 0.4407, 0.9892, -0.1433, -0.03201, 0.7622, -0.02031, 0.647, 0.6085, -0.6599, 0.4407, 0.7622, -0.02031, 0.647, 0.9892, -0.1433, -0.03201, 0.9607, 0.2774, -0.004955, 0.9607, 0.2774, -0.004955, 0.5845, 0.4516, 0.6741, 0.7622, -0.02031, 0.647, 5.523e-07, -0.9336, 0.3583, 8.81e-09, -1.0, 5.538e-08, 0.3364, -0.926, 0.1714, 0.3843, -0.8841, -0.2659, 0.3364, -0.926, 0.1714, 8.81e-09, -1.0, 5.538e-08, 0.3843, -0.8841, -0.2659, 0.8032, -0.5942, -0.04116, 0.3364, -0.926, 0.1714, 0.3236, 0.2297, 0.9179, 0.5767, 0.34, 0.7428, 0.4563, -0.1219, 0.8814, -0.0003467, 0.2863, 0.9581, 0.5767, 0.34, 0.7428, 0.3236, 0.2297, 0.9179, 3.166e-07, 0.2848, 0.9586, -0.0003467, 0.2863, 0.9581, 0.3236, 0.2297, 0.9179, -0.0003467, 0.2863, 0.9581, 3.166e-07, 0.2848, 0.9586, 2.625e-05, -0.4835, 0.8753, 0.07679, -0.6081, 0.7901, -0.0003467, 0.2863, 0.9581, 2.625e-05, -0.4835, 0.8753, 0.07679, -0.6081, 0.7901, 0.5767, 0.34, 0.7428, -0.0003467, 0.2863, 0.9581, 0.07679, -0.6081, 0.7901, 2.625e-05, -0.4835, 0.8753, -6.501e-06, -0.8425, 0.5386, 0.1406, -0.8841, 0.4457, 0.07679, -0.6081, 0.7901, -6.501e-06, -0.8425, 0.5386, 0.4563, -0.1219, 0.8814, 0.5767, 0.34, 0.7428, 0.5347, -0.5913, 0.6037, 0.5347, -0.5913, 0.6037, 0.07679, -0.6081, 0.7901, 0.1406, -0.8841, 0.4457, 0.5347, -0.5913, 0.6037, 0.5767, 0.34, 0.7428, 0.07679, -0.6081, 0.7901, 0.6717, -0.522, 0.5257, 0.5347, -0.5913, 0.6037, 0.1406, -0.8841, 0.4457, 0.6717, -0.522, 0.5257, 0.4563, -0.1219, 0.8814, 0.5347, -0.5913, 0.6037, -0.2496, 0.6555, -0.7127, 0.2496, 0.6555, -0.7127, -4.513e-06, 0.1814, -0.9834, -0.2496, 0.6555, -0.7127, 4.473e-06, 0.9214, -0.3887, 0.2496, 0.6555, -0.7127, 0.3843, -0.8841, -0.2659, 8.81e-09, -1.0, 5.538e-08, -1.016e-08, -0.8185, -0.5745, -1.016e-08, -0.8185, -0.5745, 8.81e-09, -1.0, 5.538e-08, -0.3844, -0.8841, -0.2659, -0.9619, 0.2718, 0.02932, -1.393e-07, 0.6885, -0.7252, 0.0, 0.5994, -0.8004, -1.393e-07, 0.6885, -0.7252, 0.9619, 0.2718, 0.02931, 0.0, 0.5994, -0.8004, -1.393e-07, 0.6885, -0.7252, -1.986e-07, 1.0, 8.738e-07, 0.9619, 0.2718, 0.02931, -0.9619, 0.2718, 0.02932, -1.986e-07, 1.0, 8.738e-07, -1.393e-07, 0.6885, -0.7252, -0.0003744, 0.6547, 0.7559, -1.986e-07, 1.0, 8.738e-07, -0.9619, 0.2718, 0.02932, -0.0003744, 0.6547, 0.7559, -0.9619, 0.2718, 0.02932, 7.348e-08, 0.5653, 0.8249, 0.9619, 0.2718, 0.02931, -0.0003744, 0.6547, 0.7559, 7.348e-08, 0.5653, 0.8249, 0.9619, 0.2718, 0.02931, -1.986e-07, 1.0, 8.738e-07, -0.0003744, 0.6547, 0.7559, -0.4528, 0.3194, 0.8324, 7.72e-06, 0.2689, 0.9632, 1.261e-07, 0.9244, 0.3814, -3.473e-07, -0.33, 0.944, 7.72e-06, 0.2689, 0.9632, -0.4528, 0.3194, 0.8324, 0.4528, 0.3194, 0.8324, 7.72e-06, 0.2689, 0.9632, -3.473e-07, -0.33, 0.944, 1.261e-07, 0.9244, 0.3814, 7.72e-06, 0.2689, 0.9632, 0.4528, 0.3194, 0.8324, -0.6278, 0.3067, 0.7154, -0.5177, 0.6956, 0.4982, -0.5275, 0.713, -0.4619, -0.7009, 0.2734, -0.6588, -0.6278, 0.3067, 0.7154, -0.5275, 0.713, -0.4619, -0.5275, 0.713, -0.4619, -0.5177, 0.6956, 0.4982, 0.3841, 0.7938, -0.4715, -0.5177, 0.6956, 0.4982, 0.3752, 0.7755, 0.5078, 0.3841, 0.7938, -0.4715, -0.5275, 0.713, -0.4619, 0.0006248, 0.0005631, -1.0, -0.7009, 0.2734, -0.6588, -0.7009, 0.2734, -0.6588, 0.0006248, 0.0005631, -1.0, 0.04283, -0.7466, -0.6638, 0.3752, 0.7755, 0.5078, 0.8682, 0.01481, 0.496, 0.8878, 0.01801, -0.4599, 0.8878, 0.01801, -0.4599, 0.8682, 0.01481, 0.496, 0.5115, -0.7228, -0.4646, 0.8682, 0.01481, 0.496, 0.5016, -0.7042, 0.5025, 0.5115, -0.7228, -0.4646, 0.5115, -0.7228, -0.4646, 0.5016, -0.7042, 0.5025, 0.04283, -0.7466, -0.6638, 0.5016, -0.7042, 0.5025, 0.1013, -0.6924, 0.7143, 0.04283, -0.7466, -0.6638, 0.3841, 0.7938, -0.4715, 0.3752, 0.7755, 0.5078, 0.8878, 0.01801, -0.4599, 0.5115, -0.7228, -0.4646, 0.0006248, 0.0005631, -1.0, 0.8878, 0.01801, -0.4599, 0.8878, 0.01801, -0.4599, 0.0006248, 0.0005631, -1.0, 0.3841, 0.7938, -0.4715, 0.04283, -0.7466, -0.6638, 0.0006248, 0.0005631, -1.0, 0.5115, -0.7228, -0.4646, 0.3841, 0.7938, -0.4715, 0.0006248, 0.0005631, -1.0, -0.5275, 0.713, -0.4619, -0.6278, 0.3067, 0.7154, -0.0006085, -0.0005399, 1.0, -0.5177, 0.6956, 0.4982, 0.1013, -0.6924, 0.7143, -0.0006085, -0.0005399, 1.0, -0.6278, 0.3067, 0.7154, 0.5016, -0.7042, 0.5025, -0.0006085, -0.0005399, 1.0, 0.1013, -0.6924, 0.7143, 0.8682, 0.01481, 0.496, -0.0006085, -0.0005399, 1.0, 0.5016, -0.7042, 0.5025, 0.3752, 0.7755, 0.5078, -0.0006085, -0.0005399, 1.0, 0.8682, 0.01481, 0.496, -0.5177, 0.6956, 0.4982, -0.0006085, -0.0005399, 1.0, 0.3752, 0.7755, 0.5078, 0.06248, 0.07292, 0.9954, 0.2414, 0.06041, -0.9685, 0.2109, 0.2782, -0.9371, 0.1144, 0.1502, 0.982, 0.06248, 0.07292, 0.9954, 0.2109, 0.2782, -0.9371, 0.1144, 0.1502, 0.982, 0.2109, 0.2782, -0.9371, -0.1464, 0.3026, -0.9418, -0.07862, 0.1624, 0.9836, 0.1144, 0.1502, 0.982, -0.1464, 0.3026, -0.9418, 0.0009308, -0.001302, -1.0, 0.2109, 0.2782, -0.9371, 0.2414, 0.06041, -0.9685, 0.0009308, -0.001302, -1.0, 0.2414, 0.06041, -0.9685, 0.02264, -0.2287, -0.9732, -0.07862, 0.1624, 0.9836, -0.1464, 0.3026, -0.9418, -0.3485, 0.005525, -0.9373, -0.1881, 0.002757, 0.9821, -0.07862, 0.1624, 0.9836, -0.3485, 0.005525, -0.9373, -0.1881, 0.002757, 0.9821, -0.3485, 0.005525, -0.9373, -0.203, -0.2945, -0.9339, -0.11, -0.1591, 0.9811, -0.1881, 0.002757, 0.9821, -0.203, -0.2945, -0.9339, -0.11, -0.1591, 0.9811, -0.203, -0.2945, -0.9339, 0.02264, -0.2287, -0.9732, -0.05402, -0.07936, 0.9954, -0.11, -0.1591, 0.9811, 0.02264, -0.2287, -0.9732, 0.0009308, -0.001302, -1.0, -0.203, -0.2945, -0.9339, -0.3485, 0.005525, -0.9373, 0.0009308, -0.001302, -1.0, -0.3485, 0.005525, -0.9373, -0.1464, 0.3026, -0.9418, 0.0009308, -0.001302, -1.0, 0.02264, -0.2287, -0.9732, -0.203, -0.2945, -0.9339, 0.0009308, -0.001302, -1.0, -0.1464, 0.3026, -0.9418, 0.2109, 0.2782, -0.9371, -0.0008915, 0.001266, 1.0, 0.06248, 0.07292, 0.9954, 0.1144, 0.1502, 0.982, -0.0008915, 0.001266, 1.0, -0.05402, -0.07936, 0.9954, 0.06248, 0.07292, 0.9954, -0.0008915, 0.001266, 1.0, -0.11, -0.1591, 0.9811, -0.05402, -0.07936, 0.9954, -0.0008915, 0.001266, 1.0, -0.1881, 0.002757, 0.9821, -0.11, -0.1591, 0.9811, -0.0008915, 0.001266, 1.0, -0.07862, 0.1624, 0.9836, -0.1881, 0.002757, 0.9821, -0.0008915, 0.001266, 1.0, 0.1144, 0.1502, 0.982, -0.07862, 0.1624, 0.9836, -0.9816, 0.1242, -0.145, 1.01e-07, 0.6505, -0.7595, 2.327e-07, -0.6214, -0.7835, -5.819e-08, 0.8697, 0.4936, 1.01e-07, 0.6505, -0.7595, -0.9816, 0.1242, -0.145, 0.9816, 0.1242, -0.145, 1.01e-07, 0.6505, -0.7595, -5.819e-08, 0.8697, 0.4936, 2.327e-07, -0.6214, -0.7835, 1.01e-07, 0.6505, -0.7595, 0.9816, 0.1242, -0.145, -0.8459, 0.2017, -0.4937, -4.109e-06, 0.2147, -0.9767, 1.557e-05, -0.3445, -0.9388, -0.2763, -0.7416, -0.6113, -0.8459, 0.2017, -0.4937, 1.557e-05, -0.3445, -0.9388, -0.8343, -0.5238, 0.1721, -0.8459, 0.2017, -0.4937, -0.2763, -0.7416, -0.6113, -0.8459, 0.2017, -0.4937, -0.6508, 0.7004, -0.2932, -4.109e-06, 0.2147, -0.9767, -0.6508, 0.7004, -0.2932, -3.645e-06, 0.765, -0.6441, -4.109e-06, 0.2147, -0.9767, -0.7361, 0.5966, 0.3198, -0.6508, 0.7004, -0.2932, -0.8459, 0.2017, -0.4937, -0.849, 0.1534, 0.5057, -0.7361, 0.5966, 0.3198, -0.8459, 0.2017, -0.4937, 1.395e-05, 0.4846, 0.8747, -0.7361, 0.5966, 0.3198, -0.849, 0.1534, 0.5057, 1.824e-06, 0.09863, 0.9951, 1.395e-05, 0.4846, 0.8747, -0.849, 0.1534, 0.5057, 1.824e-06, 0.09863, 0.9951, -0.849, 0.1534, 0.5057, -0.2629, -0.7498, 0.6072, -2.002e-05, -0.3604, 0.9328, 1.824e-06, 0.09863, 0.9951, -0.2629, -0.7498, 0.6072, -0.7361, 0.5966, 0.3198, -2.57e-06, 0.999, 0.04458, -0.6508, 0.7004, -0.2932, -0.6508, 0.7004, -0.2932, -2.57e-06, 0.999, 0.04458, -3.645e-06, 0.765, -0.6441, 1.395e-05, 0.4846, 0.8747, -2.57e-06, 0.999, 0.04458, -0.7361, 0.5966, 0.3198, -0.8724, -0.4605, -0.1641, -0.2629, -0.7498, 0.6072, -0.849, 0.1534, 0.5057, -0.8724, -0.4605, -0.1641, -0.849, 0.1534, 0.5057, -0.8459, 0.2017, -0.4937, -0.8343, -0.5238, 0.1721, -0.8724, -0.4605, -0.1641, -0.8459, 0.2017, -0.4937, 1.557e-05, -0.3445, -0.9388, -8.708e-08, -0.9999, 0.01151, -0.2763, -0.7416, -0.6113, -0.8724, -0.4605, -0.1641, -8.708e-08, -0.9999, 0.01151, -0.2629, -0.7498, 0.6072, -0.2629, -0.7498, 0.6072, -8.708e-08, -0.9999, 0.01151, -2.002e-05, -0.3604, 0.9328, -2.002e-05, -0.3604, 0.9328, -8.708e-08, -0.9999, 0.01151, 0.2629, -0.7498, 0.6072, 0.8343, -0.5238, 0.1721, -8.708e-08, -0.9999, 0.01151, 0.2763, -0.7416, -0.6112, 0.8343, -0.5238, 0.1721, 0.2763, -0.7416, -0.6112, 0.8459, 0.2017, -0.4937, -4.109e-06, 0.2147, -0.9767, 0.8459, 0.2017, -0.4937, 0.2763, -0.7416, -0.6112, 1.557e-05, -0.3445, -0.9388, -4.109e-06, 0.2147, -0.9767, 0.2763, -0.7416, -0.6112, -4.109e-06, 0.2147, -0.9767, -3.645e-06, 0.765, -0.6441, 0.8459, 0.2017, -0.4937, -3.645e-06, 0.765, -0.6441, 0.6508, 0.7004, -0.2932, 0.8459, 0.2017, -0.4937, 0.8459, 0.2017, -0.4937, 0.6508, 0.7004, -0.2932, 0.849, 0.1534, 0.5057, 0.8343, -0.5238, 0.1721, 0.8459, 0.2017, -0.4937, 0.849, 0.1534, 0.5057, 0.6508, 0.7004, -0.2932, 0.7361, 0.5965, 0.3197, 0.849, 0.1534, 0.5057, 0.849, 0.1534, 0.5057, 0.7361, 0.5965, 0.3197, 1.824e-06, 0.09863, 0.9951, 0.849, 0.1534, 0.5057, 1.824e-06, 0.09863, 0.9951, -2.002e-05, -0.3604, 0.9328, 0.2629, -0.7498, 0.6072, 0.849, 0.1534, 0.5057, -2.002e-05, -0.3604, 0.9328, 0.7361, 0.5965, 0.3197, 1.395e-05, 0.4846, 0.8747, 1.824e-06, 0.09863, 0.9951, 0.6508, 0.7004, -0.2932, -2.57e-06, 0.999, 0.04458, 0.7361, 0.5965, 0.3197, 0.7361, 0.5965, 0.3197, -2.57e-06, 0.999, 0.04458, 1.395e-05, 0.4846, 0.8747, -3.645e-06, 0.765, -0.6441, -2.57e-06, 0.999, 0.04458, 0.6508, 0.7004, -0.2932, 0.8724, -0.4605, -0.1641, 0.849, 0.1534, 0.5057, 0.2629, -0.7498, 0.6072, 0.8724, -0.4605, -0.1641, 0.8343, -0.5238, 0.1721, 0.849, 0.1534, 0.5057, 0.2763, -0.7416, -0.6112, -8.708e-08, -0.9999, 0.01151, 1.557e-05, -0.3445, -0.9388, 0.8724, -0.4605, -0.1641, 0.2629, -0.7498, 0.6072, -8.708e-08, -0.9999, 0.01151, -0.8343, -0.5238, 0.1721, -8.708e-08, -0.9999, 0.01151, -0.8724, -0.4605, -0.1641, 0.8343, -0.5238, 0.1721, 0.8724, -0.4605, -0.1641, -8.708e-08, -0.9999, 0.01151, -0.8343, -0.5238, 0.1721, -0.2763, -0.7416, -0.6113, -8.708e-08, -0.9999, 0.01151, -0.4563, -0.1219, 0.8814, -0.3236, 0.2297, 0.9179, -0.7622, -0.0203, 0.647, -0.3236, 0.2297, 0.9179, -0.5845, 0.4516, 0.6741, -0.7622, -0.0203, 0.647, -0.5845, 0.4516, 0.6741, -0.3236, 0.2297, 0.9179, -3.713e-06, 0.5197, 0.8543, 0.7622, -0.02031, 0.647, 0.3236, 0.2297, 0.9179, 0.4563, -0.1219, 0.8814, 0.5845, 0.4516, 0.6741, 0.3236, 0.2297, 0.9179, 0.7622, -0.02031, 0.647, -3.713e-06, 0.5197, 0.8543, 0.3236, 0.2297, 0.9179, 0.5845, 0.4516, 0.6741])] * 3)])
me_cube = bpy.data.meshes.new('Cube')
me_cube.from_pydata([(1.0, 1.0, 1.0), (1.0, 1.0, -1.0), (1.0, -1.0, 1.0), (1.0, -1.0, -1.0), (-1.0, 1.0, 1.0), (-1.0, 1.0, -1.0), (-1.0, -1.0, 1.0), (-1.0, -1.0, -1.0)], [], [(0, 4, 6, 2), (3, 2, 6, 7), (7, 6, 4, 5), (5, 1, 3, 7), (1, 0, 2, 3), (5, 4, 0, 1)])
_uv = me_cube.uv_layers.new(name='UVMap')
_uv.uv.foreach_set('vector', [0.625, 0.5, 0.875, 0.5, 0.875, 0.75, 0.625, 0.75, 0.375, 0.75, 0.625, 0.75, 0.625, 1.0, 0.375, 1.0, 0.375, 0.0, 0.625, 0.0, 0.625, 0.25, 0.375, 0.25, 0.125, 0.5, 0.375, 0.5, 0.375, 0.75, 0.125, 0.75, 0.375, 0.5, 0.625, 0.5, 0.625, 0.75, 0.375, 0.75, 0.375, 0.25, 0.625, 0.25, 0.625, 0.5, 0.375, 0.5])
me_cube.materials.append(mat_material)
me_cube.use_mirror_vertex_groups = False
me_cube.update()
arm_armature = bpy.data.armatures.new('Armature')  # bones are not reproduced

# ---- objects
ob_667 = bpy.data.objects.new('667', arm_armature)
ob_merged = bpy.data.objects.new('merged', me_merged)
ob_cube = bpy.data.objects.new('Cube', me_cube)
ob_light = bpy.data.objects.new('Light', light_light)
ob_camera = bpy.data.objects.new('Camera', cam_camera)

# ---- transforms, parenting, visibility, modifiers, constraints
ob_667.location = (0.0, 0.0, 0.0)
ob_667.rotation_euler = (1.571, -0.0, 0.0)
ob_merged.parent = ob_667
ob_merged.location = (0.0, 0.0, 0.0)
ob_merged.color = (0.8, 0.8, 0.8, 1.0)
_vg = ob_merged.vertex_groups.new(name='BODY')
for _i, _w in zip([99, 100, 101, 102, 103, 104, 105, 106, 107, 108, 109, 110, 111, 114, 115, 117, 118, 119, 120, 121, 122, 123, 124, 125, 126], [1.0, 1.0, 1.0, 1.0, 1.0, 0.8, 0.8, 1.0, 1.0, 0.8, 1.0, 0.8, 1.0, 0.8, 0.8, 1.0, 0.8, 1.0, 0.8, 0.5, 1.0, 1.0, 0.8, 0.5, 0.8]): _vg.add([_i], _w, 'REPLACE')
_vg = ob_merged.vertex_groups.new(name='ARM')
for _i, _w in zip([108, 110, 112, 113, 118, 120, 121, 124], [0.2, 0.2, 1.0, 1.0, 0.2, 0.2, 0.5, 0.2]): _vg.add([_i], _w, 'REPLACE')
_vg = ob_merged.vertex_groups.new(name='HEAD')
for _i, _w in zip([7, 8, 9, 10, 11, 12, 13, 14, 15, 16, 17, 18, 19, 20, 21, 22, 23, 24, 25, 26, 27, 28, 29, 30, 31, 32, 33, 34, 35, 36, 37, 38, 39, 40, 41, 42, 43, 44, 45, 46, 47, 48, 49, 50, 51, 52, 53, 54, 55, 56, 57, 58, 59, 60, 61, 62, 63, 64, 65, 66, 67, 68, 69, 70, 71, 72, 73, 74, 75, 76, 77, 78, 79, 80, 81, 82, 83, 84, 85, 86, 87, 88, 89, 90, 91, 92, 93, 94, 95, 96, 97, 98, 128, 129, 130, 131, 132, 133], [1.0, 1.0, 1.0, 1.0, 1.0, 1.0, 1.0, 1.0, 1.0, 1.0, 1.0, 1.0, 1.0, 1.0, 1.0, 1.0, 1.0, 1.0, 1.0, 1.0, 1.0, 1.0, 1.0, 1.0, 1.0, 1.0, 1.0, 1.0, 1.0, 1.0, 1.0, 1.0, 1.0, 1.0, 1.0, 1.0, 1.0, 1.0, 1.0, 1.0, 1.0, 1.0, 1.0, 1.0, 1.0, 1.0, 1.0, 1.0, 1.0, 1.0, 1.0, 1.0, 1.0, 1.0, 1.0, 1.0, 1.0, 1.0, 1.0, 1.0, 1.0, 1.0, 1.0, 1.0, 0.8, 1.0, 1.0, 0.8, 0.9, 0.8, 0.8, 1.0, 1.0, 0.8, 0.9, 1.0, 1.0, 0.8, 1.0, 1.0, 0.8, 0.8, 1.0, 0.8, 0.8, 1.0, 1.0, 0.9, 0.8, 0.9, 1.0, 0.8, 1.0, 1.0, 1.0, 1.0, 1.0, 1.0]): _vg.add([_i], _w, 'REPLACE')
_vg = ob_merged.vertex_groups.new(name='EAR')
for _i, _w in zip([71, 74, 75, 76, 77, 80, 81, 84, 87, 88, 90, 91, 94, 95, 96, 98], [0.2, 0.2, 0.1, 0.2, 0.2, 0.2, 0.1, 0.2, 0.2, 0.2, 0.2, 0.2, 0.1, 0.2, 0.1, 0.2]): _vg.add([_i], _w, 'REPLACE')
_vg = ob_merged.vertex_groups.new(name='LEG')
for _i, _w in zip([104, 105, 114, 115, 116, 125, 126, 127], [0.2, 0.2, 0.2, 0.2, 1.0, 0.5, 0.2, 1.0]): _vg.add([_i], _w, 'REPLACE')
_vg = ob_merged.vertex_groups.new(name='TAIL')
_vg.add([0, 1, 2, 3, 4, 5, 6], 1.0, 'REPLACE')
_m = ob_merged.modifiers.new('Armature', 'ARMATURE')
_m.object = ob_667
ob_cube.location = (0.0, 0.0, 0.0)
ob_cube.lock_rotations_4d = False
ob_cube.empty_display_type = 'ARROWS'
ob_cube.lineart.crease_threshold = 0.0
ob_light.location = (4.076, 1.005, 5.904)
ob_light.rotation_euler = (0.6503, 0.05522, 1.866)
ob_light.lock_rotations_4d = False
ob_light.empty_display_type = 'ARROWS'
ob_light.color = (0.0, 0.0, 0.0, 0.0)
ob_light.lineart.crease_threshold = 0.0
ob_camera.location = (7.359, -6.926, 4.958)
ob_camera.rotation_euler = (1.109, 0.0, 0.8149)
ob_camera.lock_rotations_4d = False
ob_camera.empty_display_type = 'ARROWS'
ob_camera.color = (0.0, 0.0, 0.0, 0.0)
ob_camera.display_type = 'WIRE'
ob_camera.lineart.crease_threshold = 0.0

# ---- collection membership
scene.collection.objects.link(ob_667)
scene.collection.objects.link(ob_merged)
col_collection.objects.link(ob_cube)
col_collection.objects.link(ob_light)
col_collection.objects.link(ob_camera)
def _layer_coll(name, lc=None):
    lc = lc or bpy.context.view_layer.layer_collection
    for c in lc.children:
        if c.name == name: return c
        r = _layer_coll(name, c)
        if r: return r
_layer_coll('Collection').exclude = True

# ---- scene / render settings (as saved in the file)
scene.camera = ob_camera
scene.frame_start = 1; scene.frame_end = 250; scene.frame_set(1)
scene.render.engine = 'BLENDER_EEVEE_NEXT'
scene.render.fps = 25
scene.cycles.sampling_pattern = 'TABULATED_SOBOL'
scene.view_settings.view_transform = 'Filmic'
bpy.context.view_layer.update()
